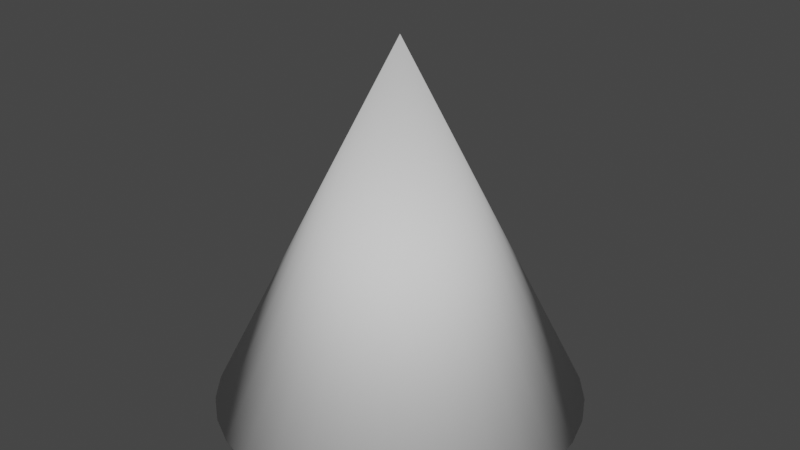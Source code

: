 # Source: Cone.blend  (saved by Blender 3.2.14; exported with 4.5.12 LTS)
import bpy
from mathutils import Matrix  # noqa: F401  (used for matrix-valued properties, if any)

bpy.ops.wm.read_factory_settings(use_empty=True)
scene = bpy.context.scene
scene.name = 'Scene'

# ---- collections
col_collection = bpy.data.collections.new('Collection'); scene.collection.children.link(col_collection)

# ---- world
world_world = bpy.data.worlds.new('World'); scene.world = world_world
world_world.use_nodes = True; world_world.node_tree.nodes.clear()
_N = world_world.node_tree.nodes; _L = world_world.node_tree.links
n0 = _N.new('ShaderNodeOutputWorld'); n0.name = 'World Output'; n0.location = (300, 300)
n1 = _N.new('ShaderNodeBackground'); n1.name = 'Background'; n1.location = (10, 300)
n1.inputs[0].default_value = (0.05088, 0.05088, 0.05088, 1.0)
_L.new(n1.outputs[0], n0.inputs[0])
n0.is_active_output = True
world_world.color = (0.05088, 0.05088, 0.05088)
world_world.use_sun_shadow = False
world_world.sun_shadow_jitter_overblur = 0.0

# ---- meshes
me_001 = bpy.data.meshes.new('Конус.001')
me_001.from_pydata([(0.0, 1.0, -1.0), (0.1951, 0.9808, -1.0), (0.3827, 0.9239, -1.0), (0.5556, 0.8315, -1.0), (0.7071, 0.7071, -1.0), (0.8315, 0.5556, -1.0), (0.9239, 0.3827, -1.0), (0.9808, 0.1951, -1.0), (1.0, -4.371e-08, -1.0), (0.9808, -0.1951, -1.0), (0.9239, -0.3827, -1.0), (0.8315, -0.5556, -1.0), (0.7071, -0.7071, -1.0), (0.5556, -0.8315, -1.0), (0.3827, -0.9239, -1.0), (0.1951, -0.9808, -1.0), (-8.742e-08, -1.0, -1.0), (-0.1951, -0.9808, -1.0), (-0.3827, -0.9239, -1.0), (-0.5556, -0.8315, -1.0), (-0.7071, -0.7071, -1.0), (-0.8315, -0.5556, -1.0), (-0.9239, -0.3827, -1.0), (-0.9808, -0.1951, -1.0), (-1.0, 1.192e-08, -1.0), (-0.9808, 0.1951, -1.0), (-0.9239, 0.3827, -1.0), (-0.8315, 0.5556, -1.0), (-0.7071, 0.7071, -1.0), (-0.5556, 0.8315, -1.0), (-0.3827, 0.9239, -1.0), (-0.1951, 0.9808, -1.0), (0.0, 0.0, 1.0)], [], [(0, 32, 1), (1, 32, 2), (2, 32, 3), (3, 32, 4), (4, 32, 5), (5, 32, 6), (6, 32, 7), (7, 32, 8), (8, 32, 9), (9, 32, 10), (10, 32, 11), (11, 32, 12), (12, 32, 13), (13, 32, 14), (14, 32, 15), (15, 32, 16), (16, 32, 17), (17, 32, 18), (18, 32, 19), (19, 32, 20), (20, 32, 21), (21, 32, 22), (22, 32, 23), (23, 32, 24), (24, 32, 25), (25, 32, 26), (26, 32, 27), (27, 32, 28), (28, 32, 29), (29, 32, 30), (0, 1, 2, 3, 4, 5, 6, 7, 8, 9, 10, 11, 12, 13, 14, 15, 16, 17, 18, 19, 20, 21, 22, 23, 24, 25, 26, 27, 28, 29, 30, 31), (30, 32, 31), (31, 32, 0)])
me_001.polygons.foreach_set('use_smooth', [1, 1, 1, 1, 1, 1, 1, 1, 1, 1, 1, 1, 1, 1, 1, 1, 1, 1, 1, 1, 1, 1, 1, 1, 1, 1, 1, 1, 1, 1, 0, 1, 1])
_uv = me_001.uv_layers.new(name='UVКарта')
_uv.uv.foreach_set('vector', [0.25, 0.99, 0.25, 0.75, 0.2968, 0.9854, 0.2968, 0.9854, 0.25, 0.75, 0.3418, 0.9717, 0.3418, 0.9717, 0.25, 0.75, 0.3833, 0.9496, 0.3833, 0.9496, 0.25, 0.75, 0.4197, 0.9197, 0.4197, 0.9197, 0.25, 0.75, 0.4496, 0.8833, 0.4496, 0.8833, 0.25, 0.75, 0.4717, 0.8418, 0.4717, 0.8418, 0.25, 0.75, 0.4854, 0.7968, 0.4854, 0.7968, 0.25, 0.75, 0.49, 0.75, 0.49, 0.75, 0.25, 0.75, 0.4854, 0.7032, 0.4854, 0.7032, 0.25, 0.75, 0.4717, 0.6582, 0.4717, 0.6582, 0.25, 0.75, 0.4496, 0.6167, 0.4496, 0.6167, 0.25, 0.75, 0.4197, 0.5803, 0.4197, 0.5803, 0.25, 0.75, 0.3833, 0.5504, 0.3833, 0.5504, 0.25, 0.75, 0.3418, 0.5283, 0.3418, 0.5283, 0.25, 0.75, 0.2968, 0.5146, 0.2968, 0.5146, 0.25, 0.75, 0.25, 0.51, 0.25, 0.51, 0.25, 0.75, 0.2032, 0.5146, 0.2032, 0.5146, 0.25, 0.75, 0.1582, 0.5283, 0.1582, 0.5283, 0.25, 0.75, 0.1167, 0.5504, 0.1167, 0.5504, 0.25, 0.75, 0.08029, 0.5803, 0.08029, 0.5803, 0.25, 0.75, 0.05045, 0.6167, 0.05045, 0.6167, 0.25, 0.75, 0.02827, 0.6582, 0.02827, 0.6582, 0.25, 0.75, 0.01461, 0.7032, 0.01461, 0.7032, 0.25, 0.75, 0.01, 0.75, 0.01, 0.75, 0.25, 0.75, 0.01461, 0.7968, 0.01461, 0.7968, 0.25, 0.75, 0.02827, 0.8418, 0.02827, 0.8418, 0.25, 0.75, 0.05045, 0.8833, 0.05045, 0.8833, 0.25, 0.75, 0.08029, 0.9197, 0.08029, 0.9197, 0.25, 0.75, 0.1167, 0.9496, 0.1167, 0.9496, 0.25, 0.75, 0.1582, 0.9717, 0.75, 0.99, 0.7968, 0.9854, 0.8418, 0.9717, 0.8833, 0.9496, 0.9197, 0.9197, 0.9496, 0.8833, 0.9717, 0.8418, 0.9854, 0.7968, 0.99, 0.75, 0.9854, 0.7032, 0.9717, 0.6582, 0.9496, 0.6167, 0.9197, 0.5803, 0.8833, 0.5504, 0.8418, 0.5283, 0.7968, 0.5146, 0.75, 0.51, 0.7032, 0.5146, 0.6582, 0.5283, 0.6167, 0.5504, 0.5803, 0.5803, 0.5504, 0.6167, 0.5283, 0.6582, 0.5146, 0.7032, 0.51, 0.75, 0.5146, 0.7968, 0.5283, 0.8418, 0.5504, 0.8833, 0.5803, 0.9197, 0.6167, 0.9496, 0.6582, 0.9717, 0.7032, 0.9854, 0.1582, 0.9717, 0.25, 0.75, 0.2032, 0.9854, 0.2032, 0.9854, 0.25, 0.75, 0.25, 0.99])
me_001.update()

# ---- objects
ob_x = bpy.data.objects.new('Конус', me_001)

# ---- transforms, parenting, visibility, modifiers, constraints
ob_x.location = (0.0, 0.0, 0.0)

# ---- collection membership
col_collection.objects.link(ob_x)

# ---- scene / render settings (as saved in the file)
scene.frame_start = 1; scene.frame_end = 250; scene.frame_set(1)
scene.render.engine = 'BLENDER_EEVEE_NEXT'
scene.cycles.use_denoising = False
scene.cycles.samples = 128
scene.cycles.sampling_pattern = 'TABULATED_SOBOL'
scene.cycles.use_adaptive_sampling = False
scene.cycles.use_light_tree = False
scene.view_settings.view_transform = 'Filmic'
bpy.context.view_layer.update()

# ---- added for rendering (the .blend has no active camera and no usable light): camera, sun
cam_auto = bpy.data.cameras.new('AutoCamera')
cam_auto.lens = 50.0
cam_auto.sensor_width = 36.0
cam_auto.clip_end = 1000.0
ob_auto_camera = bpy.data.objects.new('AutoCamera', cam_auto)
scene.collection.objects.link(ob_auto_camera)
ob_auto_camera.location = (3.20507, -3.84609, 2.56406)
ob_auto_camera.rotation_euler = (1.09748, -7.21219e-08, 0.694738)
scene.camera = ob_auto_camera
light_auto_sun = bpy.data.lights.new('AutoSun', 'SUN')
light_auto_sun.energy = 3.0
light_auto_sun.angle = 0.0523599
ob_auto_sun = bpy.data.objects.new('AutoSun', light_auto_sun)
scene.collection.objects.link(ob_auto_sun)
ob_auto_sun.rotation_euler = (0.872665, 0.174533, 0.523599)
bpy.context.view_layer.update()
